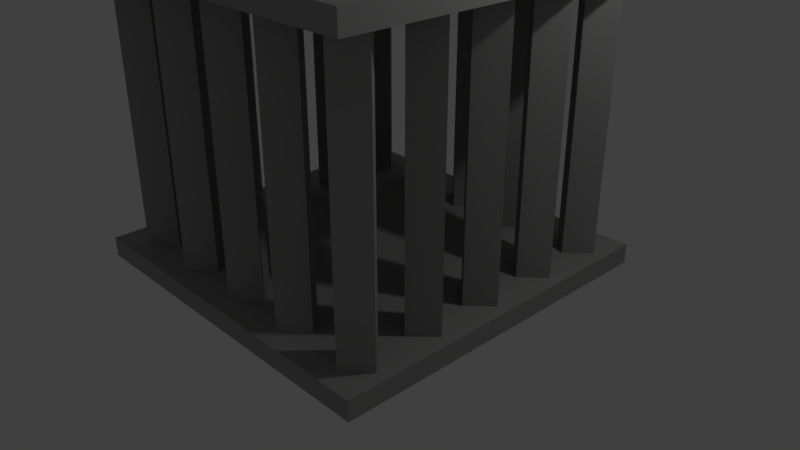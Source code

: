 # Source: Cage.blend  (saved by Blender 2.79.0; exported with 4.5.12 LTS)
import bpy
from mathutils import Matrix  # noqa: F401  (used for matrix-valued properties, if any)

bpy.ops.wm.read_factory_settings(use_empty=True)
scene = bpy.context.scene
scene.name = 'Scene'

# ---- collections
col_collection_1 = bpy.data.collections.new('Collection 1'); scene.collection.children.link(col_collection_1)

# ---- materials (node trees are filled in below, after node groups)
mat_material = bpy.data.materials.new('Material')
mat_material.alpha_threshold = 0.0
mat_material.use_transparent_shadow = False
mat_material.diffuse_color = (0.3374, 0.3424, 0.3324, 1.0)
mat_material.roughness = 0.5
mat_material.line_color = (0.0, 0.0, 0.0, 1.0)

# ---- material node trees

# ---- world
world_world = bpy.data.worlds.new('World'); scene.world = world_world
world_world.color = (0.05088, 0.05088, 0.05088)
world_world.use_sun_shadow = False
world_world.sun_shadow_jitter_overblur = 0.0
world_world.cycles.sampling_method = 'MANUAL'

# ---- cameras
cam_camera = bpy.data.cameras.new('Camera')
cam_camera.clip_end = 100.0
cam_camera.lens = 35.0
cam_camera.sensor_width = 32.0
cam_camera.sensor_height = 18.0
cam_camera.ortho_scale = 7.314
cam_camera.dof.focus_distance = 0.0
cam_camera.dof.aperture_fstop = 128.0

# ---- lights
light_lamp = bpy.data.lights.new('Lamp', 'POINT')
light_lamp.transmission_factor = 0.0
light_lamp.cutoff_distance = 30.0
light_lamp.energy = 100.0
light_lamp.shadow_buffer_clip_start = 1.001
light_lamp.shadow_soft_size = 0.1
light_lamp.shadow_maximum_resolution = 0.006
light_lamp.use_absolute_resolution = True

# ---- meshes
me_cube_019 = bpy.data.meshes.new('Cube.019')
me_cube_019.from_pydata([(1.0, 0.111, -0.03076), (1.0, -1.889, -0.03076), (-1.0, -1.889, -0.03076), (-1.0, 0.111, -0.03076), (1.0, 0.111, 0.07953), (1.0, -1.889, 0.07953), (-1.0, -1.889, 0.07953), (-1.0, 0.111, 0.07953)], [], [(0, 1, 2, 3), (4, 7, 6, 5), (0, 4, 5, 1), (1, 5, 6, 2), (2, 6, 7, 3), (4, 0, 3, 7)])
me_cube_019.materials.append(mat_material)
me_cube_019.use_remesh_preserve_volume = False
me_cube_019.use_remesh_preserve_attributes = False
me_cube_019.use_mirror_vertex_groups = False
me_cube_019.update()
me_cube_001 = bpy.data.meshes.new('Cube.001')
me_cube_001.from_pydata([(-1.0, -1.0, -1.0), (-1.0, -1.0, 17.13), (-1.0, 1.0, -1.0), (-1.0, 1.0, 17.13), (1.0, -1.0, -1.0), (1.0, -1.0, 17.13), (1.0, 1.0, -1.0), (1.0, 1.0, 17.13), (-12.27, -0.8724, -1.0), (-12.27, -0.8724, 17.13), (-14.27, -0.8724, -1.0), (-14.27, -0.8724, 17.13), (-12.27, 1.128, -1.0), (-12.27, 1.128, 17.13), (-14.27, 1.128, -1.0), (-14.27, 1.128, 17.13), (-15.6, 2.455, -1.0), (-15.6, 2.455, 17.13), (-17.6, 2.455, -1.0), (-17.6, 2.455, 17.13), (-15.6, 4.455, -1.0), (-15.6, 4.455, 17.13), (-17.6, 4.455, -1.0), (-17.6, 4.455, 17.13), (-9.082, -4.061, -1.0), (-9.082, -4.061, 17.13), (-11.08, -4.061, -1.0), (-11.08, -4.061, 17.13), (-9.082, -2.061, -1.0), (-9.082, -2.061, 17.13), (-11.08, -2.061, -1.0), (-11.08, -2.061, 17.13), (4.03, 9.052, -1.0), (4.03, 9.052, 17.13), (2.03, 9.052, -1.0), (2.03, 9.052, 17.13), (4.03, 11.05, -1.0), (4.03, 11.05, 17.13), (2.03, 11.05, -1.0), (2.03, 11.05, 17.13), (-2.485, 15.57, -1.0), (-2.485, 15.57, 17.13), (-4.485, 15.57, -1.0), (-4.485, 15.57, 17.13), (-2.485, 17.57, -1.0), (-2.485, 17.57, 17.13), (-4.485, 17.57, -1.0), (-4.485, 17.57, 17.13), (0.842, 12.24, -1.0), (0.842, 12.24, 17.13), (-1.158, 12.24, -1.0), (-1.158, 12.24, 17.13), (0.842, 14.24, -1.0), (0.842, 14.24, 17.13), (-1.158, 14.24, -1.0), (-1.158, 14.24, 17.13), (-14.27, 12.27, -1.0), (-14.27, 12.27, 17.13), (-14.27, 14.27, -1.0), (-14.27, 14.27, 17.13), (-12.27, 12.27, -1.0), (-12.27, 12.27, 17.13), (-12.27, 14.27, -1.0), (-12.27, 14.27, 17.13), (-7.788, 18.74, -1.0), (-7.788, 18.74, 17.13), (-7.788, 20.74, -1.0), (-7.788, 20.74, 17.13), (-5.788, 18.74, -1.0), (-5.788, 18.74, 17.13), (-5.788, 20.74, -1.0), (-5.788, 20.74, 17.13), (-10.94, 15.59, -1.0), (-10.94, 15.59, 17.13), (-10.94, 17.59, -1.0), (-10.94, 17.59, 17.13), (-8.938, 15.59, -1.0), (-8.938, 15.59, 17.13), (-8.938, 17.59, -1.0), (-8.938, 17.59, 17.13), (-17.45, 9.077, -1.0), (-17.45, 9.077, 17.13), (-17.45, 11.08, -1.0), (-17.45, 11.08, 17.13), (-15.45, 9.077, -1.0), (-15.45, 9.077, 17.13), (-15.45, 11.08, -1.0), (-15.45, 11.08, 17.13), (-20.78, 5.75, -1.0), (-20.78, 5.75, 17.13), (-20.78, 7.75, -1.0), (-20.78, 7.75, 17.13), (-18.78, 5.75, -1.0), (-18.78, 5.75, 17.13), (-18.78, 7.75, -1.0), (-18.78, 7.75, 17.13), (-7.516, -7.516, -1.0), (-7.516, -7.516, 17.13), (-7.516, -5.516, -1.0), (-7.516, -5.516, 17.13), (-5.516, -7.516, -1.0), (-5.516, -7.516, 17.13), (-5.516, -5.516, -1.0), (-5.516, -5.516, 17.13), (-4.188, -4.188, -1.0), (-4.188, -4.188, 17.13), (-4.188, -2.188, -1.0), (-4.188, -2.188, 17.13), (-2.188, -4.188, -1.0), (-2.188, -4.188, 17.13), (-2.188, -2.188, -1.0), (-2.188, -2.188, 17.13), (2.327, 2.327, -1.0), (2.327, 2.327, 17.13), (2.327, 4.327, -1.0), (2.327, 4.327, 17.13), (4.327, 2.327, -1.0), (4.327, 2.327, 17.13), (4.327, 4.327, -1.0), (4.327, 4.327, 17.13), (5.478, 5.478, -1.0), (5.478, 5.478, 17.13), (5.478, 7.478, -1.0), (5.478, 7.478, 17.13), (7.478, 5.478, -1.0), (7.478, 5.478, 17.13), (7.478, 7.478, -1.0), (7.478, 7.478, 17.13)], [], [(0, 1, 3, 2), (2, 3, 7, 6), (6, 7, 5, 4), (4, 5, 1, 0), (2, 6, 4, 0), (7, 3, 1, 5), (8, 9, 11, 10), (10, 11, 15, 14), (14, 15, 13, 12), (12, 13, 9, 8), (10, 14, 12, 8), (15, 11, 9, 13), (16, 17, 19, 18), (18, 19, 23, 22), (22, 23, 21, 20), (20, 21, 17, 16), (18, 22, 20, 16), (23, 19, 17, 21), (24, 25, 27, 26), (26, 27, 31, 30), (30, 31, 29, 28), (28, 29, 25, 24), (26, 30, 28, 24), (31, 27, 25, 29), (32, 33, 35, 34), (34, 35, 39, 38), (38, 39, 37, 36), (36, 37, 33, 32), (34, 38, 36, 32), (39, 35, 33, 37), (40, 41, 43, 42), (42, 43, 47, 46), (46, 47, 45, 44), (44, 45, 41, 40), (42, 46, 44, 40), (47, 43, 41, 45), (48, 49, 51, 50), (50, 51, 55, 54), (54, 55, 53, 52), (52, 53, 49, 48), (50, 54, 52, 48), (55, 51, 49, 53), (56, 57, 59, 58), (58, 59, 63, 62), (62, 63, 61, 60), (60, 61, 57, 56), (58, 62, 60, 56), (63, 59, 57, 61), (64, 65, 67, 66), (66, 67, 71, 70), (70, 71, 69, 68), (68, 69, 65, 64), (66, 70, 68, 64), (71, 67, 65, 69), (72, 73, 75, 74), (74, 75, 79, 78), (78, 79, 77, 76), (76, 77, 73, 72), (74, 78, 76, 72), (79, 75, 73, 77), (80, 81, 83, 82), (82, 83, 87, 86), (86, 87, 85, 84), (84, 85, 81, 80), (82, 86, 84, 80), (87, 83, 81, 85), (88, 89, 91, 90), (90, 91, 95, 94), (94, 95, 93, 92), (92, 93, 89, 88), (90, 94, 92, 88), (95, 91, 89, 93), (96, 97, 99, 98), (98, 99, 103, 102), (102, 103, 101, 100), (100, 101, 97, 96), (98, 102, 100, 96), (103, 99, 97, 101), (104, 105, 107, 106), (106, 107, 111, 110), (110, 111, 109, 108), (108, 109, 105, 104), (106, 110, 108, 104), (111, 107, 105, 109), (112, 113, 115, 114), (114, 115, 119, 118), (118, 119, 117, 116), (116, 117, 113, 112), (114, 118, 116, 112), (119, 115, 113, 117), (120, 121, 123, 122), (122, 123, 127, 126), (126, 127, 125, 124), (124, 125, 121, 120), (122, 126, 124, 120), (127, 123, 121, 125)])
me_cube_001.materials.append(mat_material)
me_cube_001.use_remesh_preserve_volume = False
me_cube_001.use_remesh_preserve_attributes = False
me_cube_001.use_mirror_vertex_groups = False
me_cube_001.update()
me_cube = bpy.data.meshes.new('Cube')
me_cube.from_pydata([(1.0, 1.0, -0.03076), (1.0, -1.0, -0.03076), (-1.0, -1.0, -0.03076), (-1.0, 1.0, -0.03076), (1.0, 1.0, 0.07953), (1.0, -1.0, 0.07953), (-1.0, -1.0, 0.07953), (-1.0, 1.0, 0.07953)], [], [(0, 1, 2, 3), (4, 7, 6, 5), (0, 4, 5, 1), (1, 5, 6, 2), (2, 6, 7, 3), (4, 0, 3, 7)])
me_cube.materials.append(mat_material)
me_cube.use_remesh_preserve_volume = False
me_cube.use_remesh_preserve_attributes = False
me_cube.use_mirror_vertex_groups = False
me_cube.update()

# ---- objects
ob_lid = bpy.data.objects.new('Lid', me_cube_019)
ob_bars = bpy.data.objects.new('Bars', me_cube_001)
ob_base = bpy.data.objects.new('Base', me_cube)
ob_lamp = bpy.data.objects.new('Lamp', light_lamp)
ob_camera = bpy.data.objects.new('Camera', cam_camera)

# ---- transforms, parenting, visibility, modifiers, constraints
ob_lid.location = (0.0, 2.074, 3.695)
ob_lid.scale = (2.31, 2.31, 2.31)
ob_lid.lock_rotations_4d = False
ob_lid.empty_display_type = 'ARROWS'
ob_lid.lineart.crease_threshold = 0.0
ob_bars.location = (1.886, 0.0, 0.3313)
ob_bars.rotation_euler = (0.0, -0.0, 0.7854)
ob_bars.scale = (0.1975, 0.1975, 0.1975)
ob_bars.lineart.crease_threshold = 0.0
ob_base.location = (0.0, 0.0, 0.0)
ob_base.scale = (2.31, 2.31, 2.31)
ob_base.lock_rotations_4d = False
ob_base.empty_display_type = 'ARROWS'
ob_base.lineart.crease_threshold = 0.0
ob_lamp.location = (4.076, 1.005, 5.904)
ob_lamp.rotation_euler = (0.6503, 0.05522, 1.866)
ob_lamp.lock_rotations_4d = False
ob_lamp.empty_display_type = 'ARROWS'
ob_lamp.color = (0.0, 0.0, 0.0, 0.0)
ob_lamp.lineart.crease_threshold = 0.0
ob_camera.location = (7.481, -6.508, 5.344)
ob_camera.rotation_euler = (1.109, 0.0, 0.8149)
ob_camera.lock_rotations_4d = False
ob_camera.empty_display_type = 'ARROWS'
ob_camera.color = (0.0, 0.0, 0.0, 0.0)
ob_camera.display_type = 'WIRE'
ob_camera.lineart.crease_threshold = 0.0

# ---- collection membership
col_collection_1.objects.link(ob_lid)
col_collection_1.objects.link(ob_bars)
col_collection_1.objects.link(ob_base)
col_collection_1.objects.link(ob_lamp)
col_collection_1.objects.link(ob_camera)

# ---- scene / render settings (as saved in the file)
scene.camera = ob_camera
scene.frame_start = 1; scene.frame_end = 250; scene.frame_set(1)
scene.render.engine = 'BLENDER_EEVEE_NEXT'
scene.render.resolution_percentage = 50
scene.render.dither_intensity = 0.0
scene.cycles.use_denoising = False
scene.cycles.samples = 128
scene.cycles.sampling_pattern = 'TABULATED_SOBOL'
scene.cycles.use_adaptive_sampling = False
scene.cycles.use_light_tree = False
scene.cycles.blur_glossy = 0.0
scene.cycles.sample_clamp_indirect = 0.0
scene.view_settings.view_transform = 'Standard'
bpy.context.view_layer.update()
